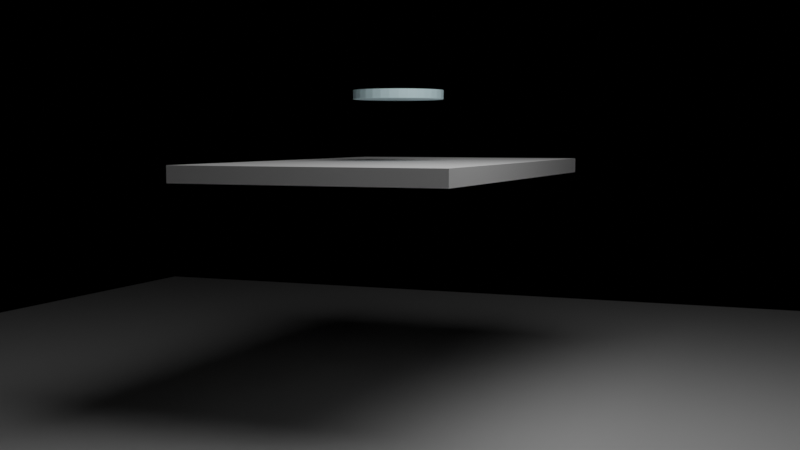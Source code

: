 # Source: smoke_simulation.blend  (saved by Blender 2.90.8; exported with 4.5.12 LTS)
import bpy
from mathutils import Matrix  # noqa: F401  (used for matrix-valued properties, if any)

bpy.ops.wm.read_factory_settings(use_empty=True)
scene = bpy.context.scene
scene.name = 'Scene'

# ---- collections
col_collection = bpy.data.collections.new('Collection'); scene.collection.children.link(col_collection)

# ---- materials (node trees are filled in below, after node groups)
mat_material = bpy.data.materials.new('Material')
mat_material.alpha_threshold = 0.0
mat_material.line_color = (0.0, 0.0, 0.0, 1.0)
mat_material_002 = bpy.data.materials.new('Material.002')
mat_smoke_domain_material = bpy.data.materials.new('Smoke Domain Material')
mat_material_001 = bpy.data.materials.new('Material.001')

# ---- material node trees
mat_material.use_nodes = True; mat_material.node_tree.nodes.clear()
_N = mat_material.node_tree.nodes; _L = mat_material.node_tree.links
n0 = _N.new('ShaderNodeOutputMaterial'); n0.name = 'Material Output'; n0.location = (300, 300)
n1 = _N.new('ShaderNodeBsdfPrincipled'); n1.name = 'Principled BSDF'; n1.location = (10, 300)
n1.distribution = 'GGX'
n1.subsurface_method = 'BURLEY'
n1.inputs[2].default_value = 0.4
n1.inputs[3].default_value = 1.45
n1.inputs[27].default_value = (0.0, 0.0, 0.0, 1.0)
n1.inputs[28].default_value = 1.0
_L.new(n1.outputs[0], n0.inputs[0])
n0.is_active_output = True
mat_material_002.use_nodes = True; mat_material_002.node_tree.nodes.clear()
_N = mat_material_002.node_tree.nodes; _L = mat_material_002.node_tree.links
n0 = _N.new('ShaderNodeOutputMaterial'); n0.name = 'Material Output'; n0.location = (300, 300)
n1 = _N.new('ShaderNodeBsdfPrincipled'); n1.name = 'Principled BSDF'; n1.location = (10, 300)
n1.distribution = 'GGX'
n1.subsurface_method = 'BURLEY'
n1.inputs[0].default_value = (0.5496, 0.7517, 0.8, 1.0)
n1.inputs[3].default_value = 1.45
n1.inputs[27].default_value = (0.0, 0.0, 0.0, 1.0)
n1.inputs[28].default_value = 1.0
_L.new(n1.outputs[0], n0.inputs[0])
n0.is_active_output = True
mat_smoke_domain_material.use_nodes = True; mat_smoke_domain_material.node_tree.nodes.clear()
_N = mat_smoke_domain_material.node_tree.nodes; _L = mat_smoke_domain_material.node_tree.links
n0 = _N.new('ShaderNodeOutputMaterial'); n0.name = 'Material Output'; n0.location = (1657, 150)
n1 = _N.new('ShaderNodeVolumeInfo'); n1.name = 'Volume Info'; n1.location = (369, 75)
n2 = _N.new('ShaderNodeVolumePrincipled'); n2.name = 'Principled Volume'; n2.location = (1400, 136)
n2.inputs[0].default_value = (1.0, 1.0, 1.0, 1.0)
n2.inputs[2].default_value = 5.0
n2.inputs[7].default_value = (0.7427, 0.9796, 1.0, 1.0)
n3 = _N.new('ShaderNodeValToRGB'); n3.name = 'ColorRamp'; n3.location = (1029, 74)
while len(n3.color_ramp.elements) > 1: n3.color_ramp.elements.remove(n3.color_ramp.elements[-1])
n3.color_ramp.elements[0].position = 0.05; n3.color_ramp.elements[0].color = (0.0, 0.0, 0.0, 1.0)
_e = n3.color_ramp.elements.new(0.1455); _e.color = (1.0, 1.0, 1.0, 1.0)
n4 = _N.new('ShaderNodeMath'); n4.name = 'Math'; n4.location = (809, -16)
n4.operation = 'MULTIPLY'
n4.inputs[1].default_value = 1.0
n4.inputs[2].default_value = 0.0
n5 = _N.new('ShaderNodeMath'); n5.name = 'Math.001'; n5.location = (609, 55)
n5.operation = 'MULTIPLY'
n5.inputs[2].default_value = 0.0
n6 = _N.new('ShaderNodeLightPath'); n6.name = 'Light Path'; n6.location = (351, -100)
_L.new(n2.outputs[0], n0.inputs[1])
_L.new(n1.outputs[1], n5.inputs[0])
_L.new(n3.outputs[0], n2.inputs[6])
_L.new(n4.outputs[0], n3.inputs[0])
_L.new(n5.outputs[0], n4.inputs[0])
_L.new(n6.outputs[0], n5.inputs[1])
n0.is_active_output = True
mat_material_001.use_nodes = True; mat_material_001.node_tree.nodes.clear()
_N = mat_material_001.node_tree.nodes; _L = mat_material_001.node_tree.links
n0 = _N.new('ShaderNodeBsdfPrincipled'); n0.name = 'Principled BSDF'; n0.location = (10, 300)
n0.distribution = 'GGX'
n0.subsurface_method = 'BURLEY'
n0.inputs[2].default_value = 0.2
n0.inputs[3].default_value = 1.45
n0.inputs[27].default_value = (0.0, 0.0, 0.0, 1.0)
n0.inputs[28].default_value = 1.0
n1 = _N.new('ShaderNodeOutputMaterial'); n1.name = 'Material Output'; n1.location = (300, 300)
_L.new(n0.outputs[0], n1.inputs[0])
n1.is_active_output = True

# ---- world
world_world = bpy.data.worlds.new('World'); scene.world = world_world
world_world.use_nodes = True; world_world.node_tree.nodes.clear()
_N = world_world.node_tree.nodes; _L = world_world.node_tree.links
n0 = _N.new('ShaderNodeOutputWorld'); n0.name = 'World Output'; n0.location = (300, 300)
n1 = _N.new('ShaderNodeBackground'); n1.name = 'Background'; n1.location = (10, 300)
n1.inputs[0].default_value = (0.0, 0.0, 0.0, 1.0)
_L.new(n1.outputs[0], n0.inputs[0])
n0.is_active_output = True
world_world.color = (0.05088, 0.05088, 0.05088)
world_world.use_sun_shadow = False
world_world.sun_shadow_jitter_overblur = 0.0

# ---- cameras
cam_camera = bpy.data.cameras.new('Camera')
cam_camera.clip_end = 100.0
cam_camera.ortho_scale = 7.314

# ---- lights
light_light = bpy.data.lights.new('Light', 'POINT')
light_light.transmission_factor = 0.0
light_light.energy = 1500.0
light_light.shadow_soft_size = 3.24
light_light.shadow_maximum_resolution = 0.006
light_light.use_absolute_resolution = True

# ---- meshes
me_cube = bpy.data.meshes.new('Cube')
me_cube.from_pydata([(1.0, 1.0, 1.0), (1.0, 1.0, -1.0), (1.0, -1.0, 1.0), (1.0, -1.0, -1.0), (-1.0, 1.0, 1.0), (-1.0, 1.0, -1.0), (-1.0, -1.0, 1.0), (-1.0, -1.0, -1.0)], [], [(0, 4, 6, 2), (3, 2, 6, 7), (7, 6, 4, 5), (5, 1, 3, 7), (1, 0, 2, 3), (5, 4, 0, 1)])
_uv = me_cube.uv_layers.new(name='UVMap')
_uv.uv.foreach_set('vector', [0.625, 0.5, 0.875, 0.5, 0.875, 0.75, 0.625, 0.75, 0.375, 0.75, 0.625, 0.75, 0.625, 1.0, 0.375, 1.0, 0.375, 0.0, 0.625, 0.0, 0.625, 0.25, 0.375, 0.25, 0.125, 0.5, 0.375, 0.5, 0.375, 0.75, 0.125, 0.75, 0.375, 0.5, 0.625, 0.5, 0.625, 0.75, 0.375, 0.75, 0.375, 0.25, 0.625, 0.25, 0.625, 0.5, 0.375, 0.5])
me_cube.materials.append(mat_material)
me_cube.use_remesh_preserve_volume = False
me_cube.use_remesh_preserve_attributes = False
me_cube.use_mirror_vertex_groups = False
me_cube.update()
me_cylinder = bpy.data.meshes.new('Cylinder')
me_cylinder.from_pydata([(0.0, 1.0, -1.0), (0.0, 1.0, 1.0), (0.1951, 0.9808, -1.0), (0.1951, 0.9808, 1.0), (0.3827, 0.9239, -1.0), (0.3827, 0.9239, 1.0), (0.5556, 0.8315, -1.0), (0.5556, 0.8315, 1.0), (0.7071, 0.7071, -1.0), (0.7071, 0.7071, 1.0), (0.8315, 0.5556, -1.0), (0.8315, 0.5556, 1.0), (0.9239, 0.3827, -1.0), (0.9239, 0.3827, 1.0), (0.9808, 0.1951, -1.0), (0.9808, 0.1951, 1.0), (1.0, 7.55e-08, -1.0), (1.0, 7.55e-08, 1.0), (0.9808, -0.1951, -1.0), (0.9808, -0.1951, 1.0), (0.9239, -0.3827, -1.0), (0.9239, -0.3827, 1.0), (0.8315, -0.5556, -1.0), (0.8315, -0.5556, 1.0), (0.7071, -0.7071, -1.0), (0.7071, -0.7071, 1.0), (0.5556, -0.8315, -1.0), (0.5556, -0.8315, 1.0), (0.3827, -0.9239, -1.0), (0.3827, -0.9239, 1.0), (0.1951, -0.9808, -1.0), (0.1951, -0.9808, 1.0), (-3.258e-07, -1.0, -1.0), (-3.258e-07, -1.0, 1.0), (-0.1951, -0.9808, -1.0), (-0.1951, -0.9808, 1.0), (-0.3827, -0.9239, -1.0), (-0.3827, -0.9239, 1.0), (-0.5556, -0.8315, -1.0), (-0.5556, -0.8315, 1.0), (-0.7071, -0.7071, -1.0), (-0.7071, -0.7071, 1.0), (-0.8315, -0.5556, -1.0), (-0.8315, -0.5556, 1.0), (-0.9239, -0.3827, -1.0), (-0.9239, -0.3827, 1.0), (-0.9808, -0.1951, -1.0), (-0.9808, -0.1951, 1.0), (-1.0, 9.656e-07, -1.0), (-1.0, 9.656e-07, 1.0), (-0.9808, 0.1951, -1.0), (-0.9808, 0.1951, 1.0), (-0.9239, 0.3827, -1.0), (-0.9239, 0.3827, 1.0), (-0.8315, 0.5556, -1.0), (-0.8315, 0.5556, 1.0), (-0.7071, 0.7071, -1.0), (-0.7071, 0.7071, 1.0), (-0.5556, 0.8315, -1.0), (-0.5556, 0.8315, 1.0), (-0.3827, 0.9239, -1.0), (-0.3827, 0.9239, 1.0), (-0.1951, 0.9808, -1.0), (-0.1951, 0.9808, 1.0)], [], [(0, 1, 3, 2), (2, 3, 5, 4), (4, 5, 7, 6), (6, 7, 9, 8), (8, 9, 11, 10), (10, 11, 13, 12), (12, 13, 15, 14), (14, 15, 17, 16), (16, 17, 19, 18), (18, 19, 21, 20), (20, 21, 23, 22), (22, 23, 25, 24), (24, 25, 27, 26), (26, 27, 29, 28), (28, 29, 31, 30), (30, 31, 33, 32), (32, 33, 35, 34), (34, 35, 37, 36), (36, 37, 39, 38), (38, 39, 41, 40), (40, 41, 43, 42), (42, 43, 45, 44), (44, 45, 47, 46), (46, 47, 49, 48), (48, 49, 51, 50), (50, 51, 53, 52), (52, 53, 55, 54), (54, 55, 57, 56), (56, 57, 59, 58), (58, 59, 61, 60), (3, 1, 63, 61, 59, 57, 55, 53, 51, 49, 47, 45, 43, 41, 39, 37, 35, 33, 31, 29, 27, 25, 23, 21, 19, 17, 15, 13, 11, 9, 7, 5), (60, 61, 63, 62), (62, 63, 1, 0), (0, 2, 4, 6, 8, 10, 12, 14, 16, 18, 20, 22, 24, 26, 28, 30, 32, 34, 36, 38, 40, 42, 44, 46, 48, 50, 52, 54, 56, 58, 60, 62)])
_uv = me_cylinder.uv_layers.new(name='UVMap')
_uv.uv.foreach_set('vector', [1.0, 0.5, 1.0, 1.0, 0.9688, 1.0, 0.9688, 0.5, 0.9688, 0.5, 0.9688, 1.0, 0.9375, 1.0, 0.9375, 0.5, 0.9375, 0.5, 0.9375, 1.0, 0.9062, 1.0, 0.9062, 0.5, 0.9062, 0.5, 0.9062, 1.0, 0.875, 1.0, 0.875, 0.5, 0.875, 0.5, 0.875, 1.0, 0.8438, 1.0, 0.8438, 0.5, 0.8438, 0.5, 0.8438, 1.0, 0.8125, 1.0, 0.8125, 0.5, 0.8125, 0.5, 0.8125, 1.0, 0.7812, 1.0, 0.7812, 0.5, 0.7812, 0.5, 0.7812, 1.0, 0.75, 1.0, 0.75, 0.5, 0.75, 0.5, 0.75, 1.0, 0.7188, 1.0, 0.7188, 0.5, 0.7188, 0.5, 0.7188, 1.0, 0.6875, 1.0, 0.6875, 0.5, 0.6875, 0.5, 0.6875, 1.0, 0.6562, 1.0, 0.6562, 0.5, 0.6562, 0.5, 0.6562, 1.0, 0.625, 1.0, 0.625, 0.5, 0.625, 0.5, 0.625, 1.0, 0.5938, 1.0, 0.5938, 0.5, 0.5938, 0.5, 0.5938, 1.0, 0.5625, 1.0, 0.5625, 0.5, 0.5625, 0.5, 0.5625, 1.0, 0.5312, 1.0, 0.5312, 0.5, 0.5312, 0.5, 0.5312, 1.0, 0.5, 1.0, 0.5, 0.5, 0.5, 0.5, 0.5, 1.0, 0.4688, 1.0, 0.4688, 0.5, 0.4688, 0.5, 0.4688, 1.0, 0.4375, 1.0, 0.4375, 0.5, 0.4375, 0.5, 0.4375, 1.0, 0.4062, 1.0, 0.4062, 0.5, 0.4062, 0.5, 0.4062, 1.0, 0.375, 1.0, 0.375, 0.5, 0.375, 0.5, 0.375, 1.0, 0.3438, 1.0, 0.3438, 0.5, 0.3438, 0.5, 0.3438, 1.0, 0.3125, 1.0, 0.3125, 0.5, 0.3125, 0.5, 0.3125, 1.0, 0.2812, 1.0, 0.2812, 0.5, 0.2812, 0.5, 0.2812, 1.0, 0.25, 1.0, 0.25, 0.5, 0.25, 0.5, 0.25, 1.0, 0.2188, 1.0, 0.2188, 0.5, 0.2188, 0.5, 0.2188, 1.0, 0.1875, 1.0, 0.1875, 0.5, 0.1875, 0.5, 0.1875, 1.0, 0.1562, 1.0, 0.1562, 0.5, 0.1562, 0.5, 0.1562, 1.0, 0.125, 1.0, 0.125, 0.5, 0.125, 0.5, 0.125, 1.0, 0.09375, 1.0, 0.09375, 0.5, 0.09375, 0.5, 0.09375, 1.0, 0.0625, 1.0, 0.0625, 0.5, 0.2968, 0.4854, 0.25, 0.49, 0.2032, 0.4854, 0.1582, 0.4717, 0.1167, 0.4496, 0.08029, 0.4197, 0.05045, 0.3833, 0.02827, 0.3418, 0.01461, 0.2968, 0.01, 0.25, 0.01461, 0.2032, 0.02827, 0.1582, 0.05045, 0.1167, 0.08029, 0.08029, 0.1167, 0.05045, 0.1582, 0.02827, 0.2032, 0.01461, 0.25, 0.01, 0.2968, 0.01461, 0.3418, 0.02827, 0.3833, 0.05045, 0.4197, 0.08029, 0.4496, 0.1167, 0.4717, 0.1582, 0.4854, 0.2032, 0.49, 0.25, 0.4854, 0.2968, 0.4717, 0.3418, 0.4496, 0.3833, 0.4197, 0.4197, 0.3833, 0.4496, 0.3418, 0.4717, 0.0625, 0.5, 0.0625, 1.0, 0.03125, 1.0, 0.03125, 0.5, 0.03125, 0.5, 0.03125, 1.0, 0.0, 1.0, 0.0, 0.5, 0.75, 0.49, 0.7968, 0.4854, 0.8418, 0.4717, 0.8833, 0.4496, 0.9197, 0.4197, 0.9496, 0.3833, 0.9717, 0.3418, 0.9854, 0.2968, 0.99, 0.25, 0.9854, 0.2032, 0.9717, 0.1582, 0.9496, 0.1167, 0.9197, 0.08029, 0.8833, 0.05045, 0.8418, 0.02827, 0.7968, 0.01461, 0.75, 0.01, 0.7032, 0.01461, 0.6582, 0.02827, 0.6167, 0.05045, 0.5803, 0.08029, 0.5504, 0.1167, 0.5283, 0.1582, 0.5146, 0.2032, 0.51, 0.25, 0.5146, 0.2968, 0.5283, 0.3418, 0.5504, 0.3833, 0.5803, 0.4197, 0.6167, 0.4496, 0.6582, 0.4717, 0.7032, 0.4854])
me_cylinder.materials.append(mat_material_002)
me_cylinder.use_remesh_fix_poles = True
me_cylinder.use_remesh_preserve_attributes = False
me_cylinder.use_mirror_vertex_groups = False
me_cylinder.update()
me_cube_001 = bpy.data.meshes.new('Cube.001')
me_cube_001.from_pydata([(-1.0, -1.0, -1.0), (-1.0, -1.0, 1.0), (-1.0, 1.0, -1.0), (-1.0, 1.0, 1.0), (1.0, -1.0, -1.0), (1.0, -1.0, 1.0), (1.0, 1.0, -1.0), (1.0, 1.0, 1.0)], [], [(0, 1, 3, 2), (2, 3, 7, 6), (6, 7, 5, 4), (4, 5, 1, 0), (2, 6, 4, 0), (7, 3, 1, 5)])
_uv = me_cube_001.uv_layers.new(name='UVMap')
_uv.uv.foreach_set('vector', [0.375, 0.0, 0.625, 0.0, 0.625, 0.25, 0.375, 0.25, 0.375, 0.25, 0.625, 0.25, 0.625, 0.5, 0.375, 0.5, 0.375, 0.5, 0.625, 0.5, 0.625, 0.75, 0.375, 0.75, 0.375, 0.75, 0.625, 0.75, 0.625, 1.0, 0.375, 1.0, 0.125, 0.5, 0.375, 0.5, 0.375, 0.75, 0.125, 0.75, 0.625, 0.5, 0.875, 0.5, 0.875, 0.75, 0.625, 0.75])
me_cube_001.materials.append(mat_smoke_domain_material)
me_cube_001.use_remesh_fix_poles = True
me_cube_001.use_remesh_preserve_attributes = False
me_cube_001.use_mirror_vertex_groups = False
me_cube_001.update()
me_plane = bpy.data.meshes.new('Plane')
me_plane.from_pydata([(-1.0, -1.0, 0.0), (1.0, -1.0, 0.0), (-1.0, 1.0, 0.0), (1.0, 1.0, 0.0)], [], [(0, 1, 3, 2)])
_uv = me_plane.uv_layers.new(name='UVMap')
_uv.uv.foreach_set('vector', [0.0, 0.0, 1.0, 0.0, 1.0, 1.0, 0.0, 1.0])
me_plane.materials.append(mat_material_001)
me_plane.use_remesh_fix_poles = True
me_plane.use_remesh_preserve_attributes = False
me_plane.use_mirror_vertex_groups = False
me_plane.update()

# ---- objects
ob_cube = bpy.data.objects.new('Cube', me_cube)
ob_light = bpy.data.objects.new('Light', light_light)
ob_camera = bpy.data.objects.new('Camera', cam_camera)
ob_cylinder = bpy.data.objects.new('Cylinder', me_cylinder)
ob_smoke_domain = bpy.data.objects.new('Smoke Domain', me_cube_001)
ob_plane = bpy.data.objects.new('Plane', me_plane)

# ---- transforms, parenting, visibility, modifiers, constraints
ob_cube.location = (0.0, 0.0, 0.0)
ob_cube.scale = (-2.877, -4.766, 0.1738)
ob_cube.lock_rotations_4d = False
ob_cube.empty_display_type = 'ARROWS'
ob_cube.lineart.crease_threshold = 0.0
_m = ob_cube.modifiers.new('Fluid', 'FLUID')
_m.fluid_type = 'EFFECTOR'
ob_light.location = (4.12, -4.151, 5.904)
ob_light.rotation_euler = (0.6503, 0.05522, 1.866)
ob_light.lock_rotations_4d = False
ob_light.empty_display_type = 'ARROWS'
ob_light.color = (0.0, 0.0, 0.0, 0.0)
ob_light.lineart.crease_threshold = 0.0
ob_camera.location = (9.285, -22.88, 0.7308)
ob_camera.rotation_euler = (1.491, -3.262e-07, 0.384)
ob_camera.scale = (1.0, 1.0, 1.0)
ob_camera.lock_rotations_4d = False
ob_camera.empty_display_type = 'ARROWS'
ob_camera.color = (0.0, 0.0, 0.0, 0.0)
ob_camera.display_type = 'WIRE'
ob_camera.lineart.crease_threshold = 0.0
ob_cylinder.location = (0.0, 0.0, 1.641)
ob_cylinder.scale = (1.0, 1.0, 0.09891)
ob_cylinder.display_type = 'WIRE'
ob_cylinder.lineart.crease_threshold = 0.0
_m = ob_cylinder.modifiers.new('Fluid', 'FLUID')
_m.fluid_type = 'FLOW'
ob_smoke_domain.location = (0.0, 0.0, -1.175)
ob_smoke_domain.scale = (5.86, 5.86, 3.94)
ob_smoke_domain.display_type = 'WIRE'
ob_smoke_domain.lineart.crease_threshold = 0.0
_m = ob_smoke_domain.modifiers.new('Fluid', 'FLUID')
_m.fluid_type = 'DOMAIN'
ob_plane.location = (0.0, 0.0, -5.272)
ob_plane.scale = (17.42, 17.42, 17.42)
ob_plane.lineart.crease_threshold = 0.0

# ---- collection membership
col_collection.objects.link(ob_cube)
col_collection.objects.link(ob_light)
col_collection.objects.link(ob_camera)
col_collection.objects.link(ob_cylinder)
col_collection.objects.link(ob_smoke_domain)
col_collection.objects.link(ob_plane)

# ---- scene / render settings (as saved in the file)
scene.camera = ob_camera
scene.frame_start = 1; scene.frame_end = 250; scene.frame_set(243)
scene.render.engine = 'CYCLES'
scene.render.image_settings.file_format = 'FFMPEG'
scene.render.image_settings.color_mode = 'RGB'
scene.cycles.use_denoising = False
scene.cycles.samples = 128
scene.cycles.sampling_pattern = 'TABULATED_SOBOL'
scene.cycles.use_adaptive_sampling = False
scene.cycles.use_light_tree = False
scene.eevee.volumetric_tile_size = '2'
scene.eevee.use_volumetric_shadows = True
scene.view_settings.view_transform = 'Filmic'
bpy.context.view_layer.update()
